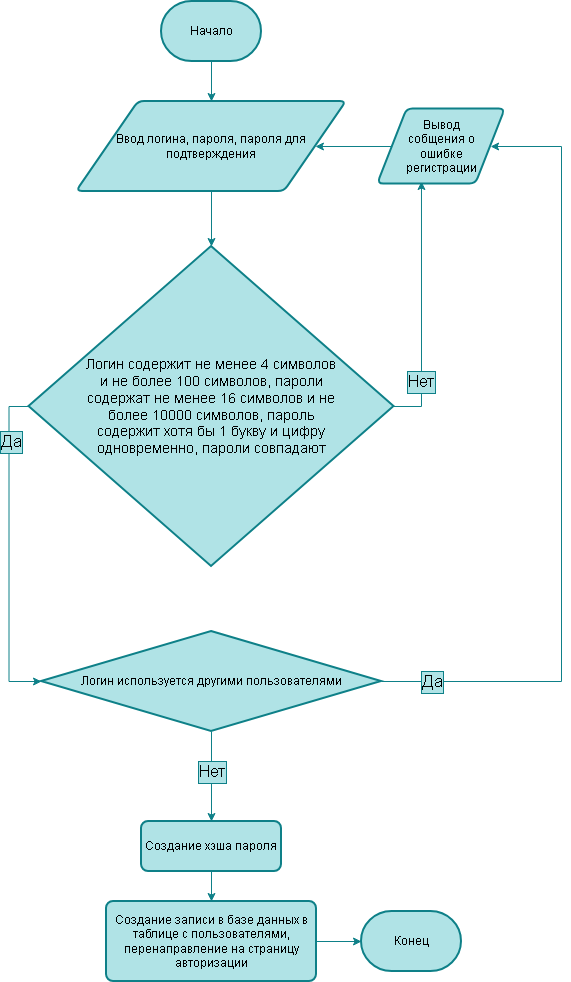

The diagram above was exported from draw.io. Its source (the exported page's mxGraphModel, read from the mxfile embedded in the PNG):
<mxGraphModel dx="1073" dy="595" grid="1" gridSize="10" guides="1" tooltips="1" connect="1" arrows="1" fold="1" page="1" pageScale="1" pageWidth="827" pageHeight="1169" math="0" shadow="0">
  <root>
    <mxCell id="0" />
    <mxCell id="1" parent="0" />
    <mxCell id="w5tFXIEkqVHrYifhVbyY-4" edge="1" parent="1" source="w5tFXIEkqVHrYifhVbyY-1" style="edgeStyle=orthogonalEdgeStyle;rounded=0;orthogonalLoop=1;jettySize=auto;html=1;exitX=0.5;exitY=1;exitDx=0;exitDy=0;exitPerimeter=0;defaultLabelBackgroundColor=page;fillColor=#b0e3e6;strokeColor=#0e8088;" target="w5tFXIEkqVHrYifhVbyY-3">
      <mxGeometry relative="1" as="geometry" />
    </mxCell>
    <mxCell id="w5tFXIEkqVHrYifhVbyY-1" parent="1" style="strokeWidth=2;html=1;shape=mxgraph.flowchart.terminator;whiteSpace=wrap;fillColor=#b0e3e6;strokeColor=#0e8088;" value="Начало" vertex="1">
      <mxGeometry height="60" width="100" x="340" y="20" as="geometry" />
    </mxCell>
    <mxCell id="w5tFXIEkqVHrYifhVbyY-2" parent="1" style="strokeWidth=2;html=1;shape=mxgraph.flowchart.terminator;whiteSpace=wrap;fillColor=#b0e3e6;strokeColor=#0e8088;" value="Конец" vertex="1">
      <mxGeometry height="60" width="100" x="540" y="930" as="geometry" />
    </mxCell>
    <mxCell id="w5tFXIEkqVHrYifhVbyY-6" edge="1" parent="1" source="w5tFXIEkqVHrYifhVbyY-3" style="edgeStyle=orthogonalEdgeStyle;rounded=0;orthogonalLoop=1;jettySize=auto;html=1;exitX=0.5;exitY=1;exitDx=0;exitDy=0;defaultLabelBackgroundColor=page;fillColor=#b0e3e6;strokeColor=#0e8088;" target="w5tFXIEkqVHrYifhVbyY-5">
      <mxGeometry relative="1" as="geometry" />
    </mxCell>
    <mxCell id="w5tFXIEkqVHrYifhVbyY-3" parent="1" style="shape=parallelogram;html=1;strokeWidth=2;perimeter=parallelogramPerimeter;whiteSpace=wrap;rounded=1;arcSize=12;size=0.23;fillColor=#b0e3e6;strokeColor=#0e8088;" value="Ввод логина, пароля, пароля для подтверждения" vertex="1">
      <mxGeometry height="90" width="270" x="255" y="120" as="geometry" />
    </mxCell>
    <mxCell id="w5tFXIEkqVHrYifhVbyY-9" edge="1" parent="1" source="w5tFXIEkqVHrYifhVbyY-5" style="edgeStyle=orthogonalEdgeStyle;rounded=0;orthogonalLoop=1;jettySize=auto;html=1;exitX=1;exitY=0.5;exitDx=0;exitDy=0;exitPerimeter=0;defaultLabelBackgroundColor=page;fillColor=#b0e3e6;strokeColor=#0e8088;entryX=0.343;entryY=0.967;entryDx=0;entryDy=0;entryPerimeter=0;" target="kHYXrCwUafZGVRGlPs33-6">
      <mxGeometry relative="1" x="0.2358" as="geometry">
        <mxPoint x="572.4999999999999" y="465.0000000000001" as="sourcePoint" />
        <mxPoint x="600" y="240" as="targetPoint" />
      </mxGeometry>
    </mxCell>
    <mxCell id="w5tFXIEkqVHrYifhVbyY-10" connectable="0" parent="w5tFXIEkqVHrYifhVbyY-9" style="edgeLabel;html=1;align=center;verticalAlign=middle;resizable=0;points=[];inheritText=fontFamily,fontColor,fontStyle,textOpacity,labelBorderWidth,defaultLabelBackgroundColor,labelPadding;defaultLabelBackgroundColor=page;labelBackgroundColor=#b0e3e6;labelBorderColor=#0e8088;fontSize=17;" value="Нет" vertex="1">
      <mxGeometry relative="1" x="0.2278" y="-3" as="geometry">
        <mxPoint x="-3" y="103" as="offset" />
      </mxGeometry>
    </mxCell>
    <mxCell id="w5tFXIEkqVHrYifhVbyY-5" parent="1" style="strokeWidth=2;html=1;shape=mxgraph.flowchart.decision;whiteSpace=wrap;fillColor=#b0e3e6;strokeColor=#0e8088;align=center;fontSize=14;" value="&lt;div style=&quot;&quot;&gt;&lt;br&gt;&lt;/div&gt;" vertex="1">
      <mxGeometry height="320" width="365" x="207.5" y="265" as="geometry" />
    </mxCell>
    <mxCell id="i2Ay-230LUkJIVc-dZyd-3" edge="1" parent="1" source="w5tFXIEkqVHrYifhVbyY-11" style="edgeStyle=orthogonalEdgeStyle;rounded=0;orthogonalLoop=1;jettySize=auto;html=1;exitX=0.5;exitY=1;exitDx=0;exitDy=0;entryX=0.5;entryY=0;entryDx=0;entryDy=0;defaultLabelBackgroundColor=page;fillColor=#b0e3e6;strokeColor=#0e8088;" target="w5tFXIEkqVHrYifhVbyY-15">
      <mxGeometry relative="1" as="geometry" />
    </mxCell>
    <mxCell id="w5tFXIEkqVHrYifhVbyY-11" parent="1" style="rounded=1;whiteSpace=wrap;html=1;absoluteArcSize=1;arcSize=14;strokeWidth=2;fillColor=#b0e3e6;strokeColor=#0e8088;" value="Создание хэша пароля" vertex="1">
      <mxGeometry height="50" width="140" x="320" y="840" as="geometry" />
    </mxCell>
    <mxCell id="w5tFXIEkqVHrYifhVbyY-16" edge="1" parent="1" source="w5tFXIEkqVHrYifhVbyY-13" style="edgeStyle=orthogonalEdgeStyle;rounded=0;orthogonalLoop=1;jettySize=auto;html=1;defaultLabelBackgroundColor=page;fillColor=#b0e3e6;strokeColor=#0e8088;entryX=1;entryY=0.5;entryDx=0;entryDy=0;exitX=1;exitY=0.5;exitDx=0;exitDy=0;exitPerimeter=0;" target="kHYXrCwUafZGVRGlPs33-6">
      <mxGeometry relative="1" x="-0.0239" as="geometry">
        <Array as="points">
          <mxPoint x="740" y="700" />
          <mxPoint x="740" y="165" />
        </Array>
        <mxPoint x="700" y="780" as="sourcePoint" />
        <mxPoint x="720" y="170" as="targetPoint" />
      </mxGeometry>
    </mxCell>
    <mxCell id="w5tFXIEkqVHrYifhVbyY-17" connectable="0" parent="w5tFXIEkqVHrYifhVbyY-16" style="edgeLabel;html=1;align=center;verticalAlign=middle;resizable=0;points=[];inheritText=fontFamily,fontColor,fontStyle,textOpacity,labelBorderWidth,defaultLabelBackgroundColor,labelPadding;defaultLabelBackgroundColor=page;fontSize=17;labelBackgroundColor=#b0e3e6;labelBorderColor=#0e8088;" value="Да" vertex="1">
      <mxGeometry relative="1" x="-0.4963" y="2" as="geometry">
        <mxPoint x="-128" y="18" as="offset" />
      </mxGeometry>
    </mxCell>
    <mxCell id="w5tFXIEkqVHrYifhVbyY-18" edge="1" parent="1" source="w5tFXIEkqVHrYifhVbyY-13" style="edgeStyle=orthogonalEdgeStyle;rounded=0;orthogonalLoop=1;jettySize=auto;html=1;exitX=0.5;exitY=1;exitDx=0;exitDy=0;exitPerimeter=0;defaultLabelBackgroundColor=page;fillColor=#b0e3e6;strokeColor=#0e8088;">
      <mxGeometry relative="1" as="geometry">
        <mxPoint x="390" y="840" as="targetPoint" />
      </mxGeometry>
    </mxCell>
    <mxCell id="w5tFXIEkqVHrYifhVbyY-19" connectable="0" parent="w5tFXIEkqVHrYifhVbyY-18" style="edgeLabel;html=1;align=center;verticalAlign=middle;resizable=0;points=[];inheritText=fontFamily,fontColor,fontStyle,textOpacity,labelBorderWidth,defaultLabelBackgroundColor,labelPadding;defaultLabelBackgroundColor=page;fontSize=17;labelBackgroundColor=#b0e3e6;labelBorderColor=#0e8088;" value="Нет" vertex="1">
      <mxGeometry relative="1" x="0.6889" as="geometry">
        <mxPoint y="-36" as="offset" />
      </mxGeometry>
    </mxCell>
    <mxCell id="w5tFXIEkqVHrYifhVbyY-13" parent="1" style="strokeWidth=2;html=1;shape=mxgraph.flowchart.decision;whiteSpace=wrap;fillColor=#b0e3e6;strokeColor=#0e8088;" value="Логин используется другими пользователями" vertex="1">
      <mxGeometry height="100" width="340" x="220" y="650" as="geometry" />
    </mxCell>
    <mxCell id="w5tFXIEkqVHrYifhVbyY-14" parent="1" style="text;html=1;whiteSpace=wrap;strokeColor=none;fillColor=none;align=center;verticalAlign=middle;rounded=0;" value="&lt;span style=&quot;font-size: 14px;&quot;&gt;Логин содержит не менее 4 символов и не более 100 символов, пароли содержат не менее 16 символов и не более 10000 символов, пароль содержит хотя бы 1 букву и цифру одновременно, пароли совпадают&lt;/span&gt;" vertex="1">
      <mxGeometry height="340" width="260" x="260" y="255" as="geometry" />
    </mxCell>
    <mxCell id="w5tFXIEkqVHrYifhVbyY-15" parent="1" style="rounded=1;whiteSpace=wrap;html=1;absoluteArcSize=1;arcSize=14;strokeWidth=2;fillColor=#b0e3e6;strokeColor=#0e8088;" value="Создание записи в базе данных в таблице с пользователями, перенаправление на страницу авторизации" vertex="1">
      <mxGeometry height="80" width="210" x="285" y="920" as="geometry" />
    </mxCell>
    <mxCell id="kHYXrCwUafZGVRGlPs33-8" edge="1" parent="1" source="kHYXrCwUafZGVRGlPs33-6" style="edgeStyle=orthogonalEdgeStyle;rounded=0;orthogonalLoop=1;jettySize=auto;html=1;exitX=0;exitY=0.5;exitDx=0;exitDy=0;defaultLabelBackgroundColor=page;fillColor=#b0e3e6;strokeColor=#0e8088;" target="w5tFXIEkqVHrYifhVbyY-3">
      <mxGeometry relative="1" as="geometry" />
    </mxCell>
    <mxCell id="kHYXrCwUafZGVRGlPs33-6" parent="1" style="shape=parallelogram;html=1;strokeWidth=2;perimeter=parallelogramPerimeter;whiteSpace=wrap;rounded=1;arcSize=12;size=0.23;fillColor=#b0e3e6;strokeColor=#0e8088;" value="" vertex="1">
      <mxGeometry height="75" width="127.5" x="556.25" y="127.5" as="geometry" />
    </mxCell>
    <mxCell id="kHYXrCwUafZGVRGlPs33-7" parent="1" style="text;html=1;whiteSpace=wrap;strokeColor=none;fillColor=none;align=center;verticalAlign=middle;rounded=0;" value="Вывод собщения о ошибке регистрации" vertex="1">
      <mxGeometry height="30" width="60" x="590" y="150" as="geometry" />
    </mxCell>
    <mxCell id="i2Ay-230LUkJIVc-dZyd-1" edge="1" parent="1" source="w5tFXIEkqVHrYifhVbyY-5" style="edgeStyle=orthogonalEdgeStyle;rounded=0;orthogonalLoop=1;jettySize=auto;html=1;exitX=0;exitY=0.5;exitDx=0;exitDy=0;exitPerimeter=0;entryX=0;entryY=0.5;entryDx=0;entryDy=0;entryPerimeter=0;defaultLabelBackgroundColor=page;fillColor=#b0e3e6;strokeColor=#0e8088;" target="w5tFXIEkqVHrYifhVbyY-13">
      <mxGeometry relative="1" as="geometry" />
    </mxCell>
    <mxCell id="i2Ay-230LUkJIVc-dZyd-2" connectable="0" parent="i2Ay-230LUkJIVc-dZyd-1" style="edgeLabel;html=1;align=center;verticalAlign=middle;resizable=0;points=[];inheritText=fontFamily,fontColor,fontStyle,textOpacity,labelBorderWidth,defaultLabelBackgroundColor,labelPadding;defaultLabelBackgroundColor=page;fontSize=17;labelBackgroundColor=#b0e3e6;labelBorderColor=#0e8088;" value="Да" vertex="1">
      <mxGeometry relative="1" x="0.0652" y="2" as="geometry">
        <mxPoint y="-119" as="offset" />
      </mxGeometry>
    </mxCell>
    <mxCell id="i2Ay-230LUkJIVc-dZyd-4" edge="1" parent="1" source="w5tFXIEkqVHrYifhVbyY-15" style="edgeStyle=orthogonalEdgeStyle;rounded=0;orthogonalLoop=1;jettySize=auto;html=1;exitX=1;exitY=0.5;exitDx=0;exitDy=0;entryX=0;entryY=0.5;entryDx=0;entryDy=0;entryPerimeter=0;defaultLabelBackgroundColor=page;fillColor=#b0e3e6;strokeColor=#0e8088;" target="w5tFXIEkqVHrYifhVbyY-2">
      <mxGeometry relative="1" as="geometry" />
    </mxCell>
  </root>
</mxGraphModel>